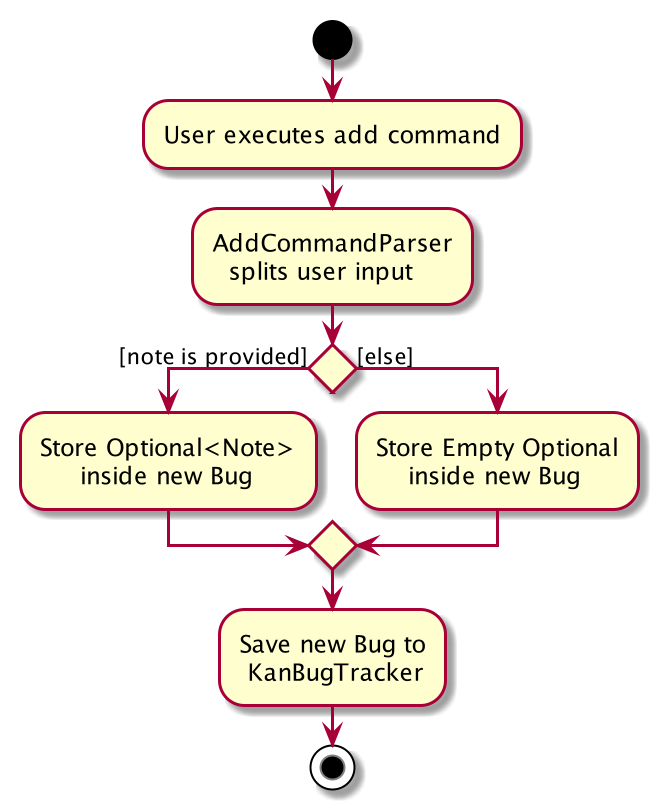

The diagram above was rendered by PlantUML. Its source (embedded in the PNG):
@startuml
start
:User executes add command;
:AddCommandParser
  splits user input;


if () then ([note is provided])
    :Store Optional<Note>
         inside new Bug;
else ([else])
    :Store Empty Optional
        inside new Bug;
endif
:Save new Bug to
 KanBugTracker;
stop
@enduml